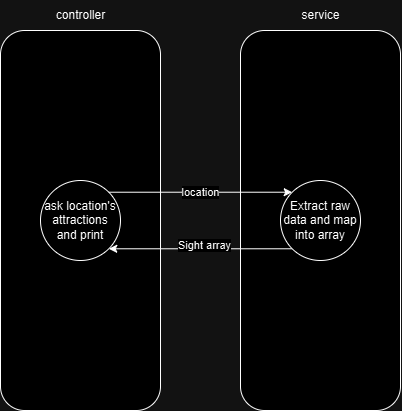

The diagram above was exported from draw.io. Its source (the exported page's mxGraphModel, read from the mxfile embedded in the PNG):
<mxGraphModel dx="830" dy="474" grid="1" gridSize="10" guides="1" tooltips="1" connect="1" arrows="1" fold="1" page="1" pageScale="1" pageWidth="827" pageHeight="1169" math="0" shadow="0">
  <root>
    <mxCell id="0" />
    <mxCell id="1" parent="0" />
    <mxCell id="2eevFfrJGKHwh65OxxNX-2" value="" style="rounded=1;whiteSpace=wrap;html=1;" parent="1" vertex="1">
      <mxGeometry x="80" y="120" width="160" height="380" as="geometry" />
    </mxCell>
    <mxCell id="2eevFfrJGKHwh65OxxNX-7" value="controller" style="text;html=1;align=center;verticalAlign=middle;resizable=0;points=[];autosize=1;strokeColor=none;fillColor=none;" parent="1" vertex="1">
      <mxGeometry x="125" y="90" width="70" height="30" as="geometry" />
    </mxCell>
    <mxCell id="2eevFfrJGKHwh65OxxNX-8" value="" style="rounded=1;whiteSpace=wrap;html=1;" parent="1" vertex="1">
      <mxGeometry x="320" y="120" width="160" height="380" as="geometry" />
    </mxCell>
    <mxCell id="2eevFfrJGKHwh65OxxNX-10" value="service" style="text;html=1;align=center;verticalAlign=middle;resizable=0;points=[];autosize=1;strokeColor=none;fillColor=none;" parent="1" vertex="1">
      <mxGeometry x="370" y="90" width="60" height="30" as="geometry" />
    </mxCell>
    <mxCell id="2eevFfrJGKHwh65OxxNX-41" value="ask location's attractions and print" style="ellipse;whiteSpace=wrap;html=1;aspect=fixed;" parent="1" vertex="1">
      <mxGeometry x="120" y="270" width="80" height="80" as="geometry" />
    </mxCell>
    <mxCell id="2eevFfrJGKHwh65OxxNX-44" value="" style="endArrow=classic;html=1;rounded=0;exitX=1;exitY=0;exitDx=0;exitDy=0;entryX=0;entryY=0;entryDx=0;entryDy=0;" parent="1" source="2eevFfrJGKHwh65OxxNX-41" target="1LGi33KtmSg5Itmm4-oF-1" edge="1">
      <mxGeometry width="50" height="50" relative="1" as="geometry">
        <mxPoint x="260" y="280" as="sourcePoint" />
        <mxPoint x="360" y="230" as="targetPoint" />
      </mxGeometry>
    </mxCell>
    <mxCell id="2eevFfrJGKHwh65OxxNX-45" value="location" style="edgeLabel;html=1;align=center;verticalAlign=middle;resizable=0;points=[];" parent="2eevFfrJGKHwh65OxxNX-44" vertex="1" connectable="0">
      <mxGeometry x="0.0853" relative="1" as="geometry">
        <mxPoint x="-8" as="offset" />
      </mxGeometry>
    </mxCell>
    <mxCell id="2eevFfrJGKHwh65OxxNX-48" value="" style="endArrow=classic;html=1;rounded=0;exitX=0;exitY=1;exitDx=0;exitDy=0;entryX=1;entryY=1;entryDx=0;entryDy=0;" parent="1" source="1LGi33KtmSg5Itmm4-oF-1" target="2eevFfrJGKHwh65OxxNX-41" edge="1">
      <mxGeometry width="50" height="50" relative="1" as="geometry">
        <mxPoint x="360" y="390" as="sourcePoint" />
        <mxPoint x="330" y="300" as="targetPoint" />
      </mxGeometry>
    </mxCell>
    <mxCell id="2eevFfrJGKHwh65OxxNX-49" value="Sight array" style="edgeLabel;html=1;align=center;verticalAlign=middle;resizable=0;points=[];" parent="2eevFfrJGKHwh65OxxNX-48" vertex="1" connectable="0">
      <mxGeometry x="0.0353" y="-5" relative="1" as="geometry">
        <mxPoint x="7" y="1" as="offset" />
      </mxGeometry>
    </mxCell>
    <mxCell id="1LGi33KtmSg5Itmm4-oF-1" value="Extract raw data and map into array" style="ellipse;whiteSpace=wrap;html=1;aspect=fixed;" vertex="1" parent="1">
      <mxGeometry x="360" y="270" width="80" height="80" as="geometry" />
    </mxCell>
  </root>
</mxGraphModel>